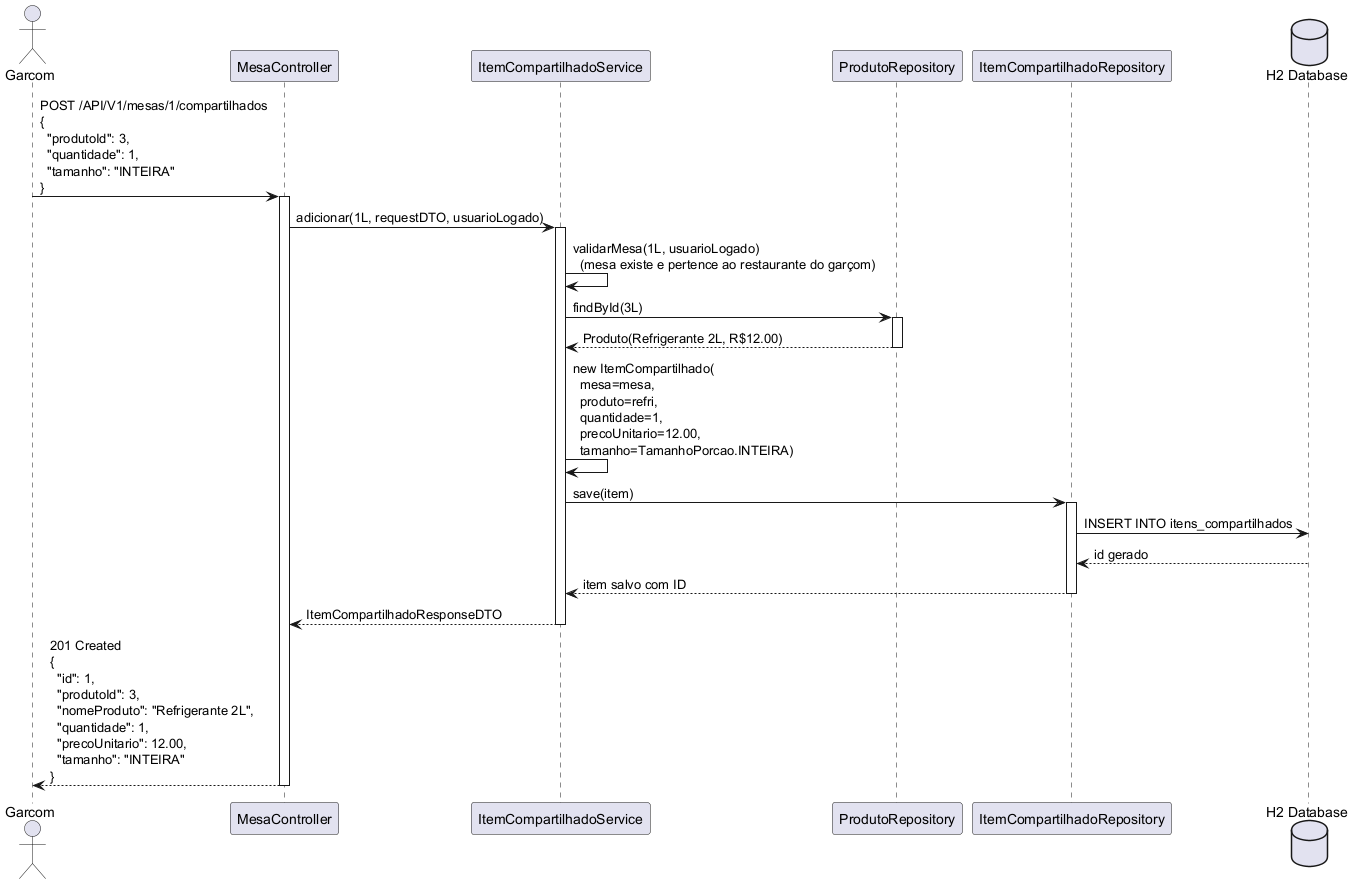

The diagram above was rendered by PlantUML. Its source (embedded in the PNG):
@startuml
actor Garcom as G
participant MesaController as CTRL
participant ItemCompartilhadoService as SVC
participant ProdutoRepository as PREPO
participant ItemCompartilhadoRepository as ICREPO
database "H2 Database" as DB

G -> CTRL: POST /API/V1/mesas/1/compartilhados\n{\n  "produtoId": 3,\n  "quantidade": 1,\n  "tamanho": "INTEIRA"\n}
activate CTRL

CTRL -> SVC: adicionar(1L, requestDTO, usuarioLogado)
activate SVC

SVC -> SVC: validarMesa(1L, usuarioLogado)\n  (mesa existe e pertence ao restaurante do garçom)

SVC -> PREPO: findById(3L)
activate PREPO
PREPO --> SVC: Produto(Refrigerante 2L, R$12.00)
deactivate PREPO

SVC -> SVC: new ItemCompartilhado(\n  mesa=mesa,\n  produto=refri,\n  quantidade=1,\n  precoUnitario=12.00,\n  tamanho=TamanhoPorcao.INTEIRA)

SVC -> ICREPO: save(item)
activate ICREPO
ICREPO -> DB: INSERT INTO itens_compartilhados
DB --> ICREPO: id gerado
ICREPO --> SVC: item salvo com ID
deactivate ICREPO

SVC --> CTRL: ItemCompartilhadoResponseDTO
deactivate SVC

CTRL --> G: 201 Created\n{\n  "id": 1,\n  "produtoId": 3,\n  "nomeProduto": "Refrigerante 2L",\n  "quantidade": 1,\n  "precoUnitario": 12.00,\n  "tamanho": "INTEIRA"\n}
deactivate CTRL

@enduml